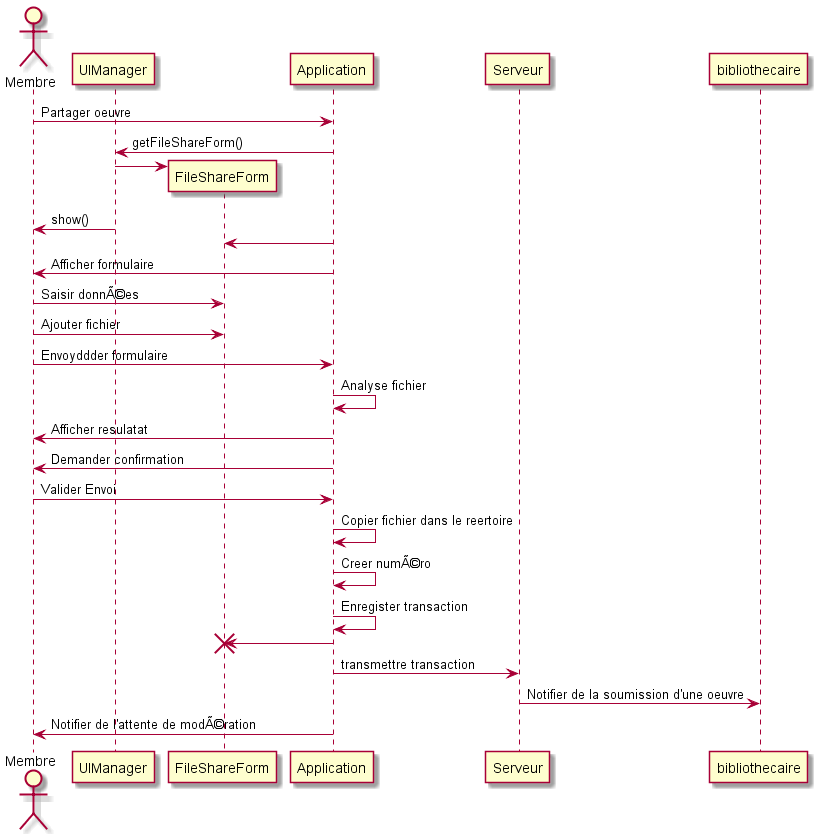

The diagram above was rendered by PlantUML. Its source (embedded in the PNG):
@startuml
actor Membre
participant UIManager as UIM
participant FileShareForm as Form
Membre -> Application : Partager oeuvre
Application -> UIM : getFileShareForm()
Create Form
UIM ->Form
UIM -> Membre : show()
Application -> Form
Application -> Membre : Afficher formulaire
Membre -> Form : Saisir donnÃ©es
Membre -> Form : Ajouter fichier
Membre -> Application : Envoyddder formulaire
Application -> Application : Analyse fichier
Application -> Membre : Afficher resulatat
Application -> Membre : Demander confirmation
Membre -> Application : Valider Envoi
Application -> Application : Copier fichier dans le reertoire
Application -> Application : Creer numÃ©ro
Application -> Application :Enregister transaction
Application -> Form
destroy Form
Application -> Serveur : transmettre transaction
Serveur -> bibliothecaire : Notifier de la soumission d'une oeuvre
Application -> Membre : Notifier de l'attente de modÃ©ration


@enduml